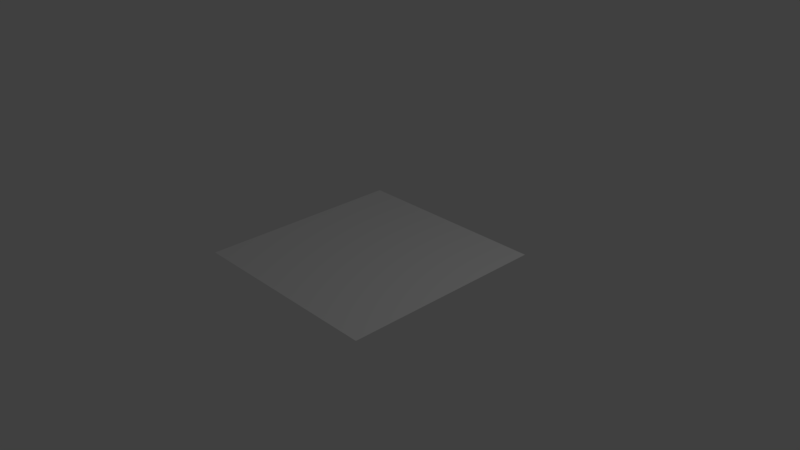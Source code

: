 # Source: texOnly.blend  (saved by Blender 2.78.0; exported with 4.5.12 LTS)
import bpy
from mathutils import Matrix  # noqa: F401  (used for matrix-valued properties, if any)

bpy.ops.wm.read_factory_settings(use_empty=True)
scene = bpy.context.scene
scene.name = 'Scene'

# ---- collections
col_collection_1 = bpy.data.collections.new('Collection 1'); scene.collection.children.link(col_collection_1)

# ---- materials (node trees are filled in below, after node groups)
mat_material_001 = bpy.data.materials.new('Material.001')
mat_material_001.alpha_threshold = 0.0
mat_material_001.use_transparent_shadow = False
mat_material_001.roughness = 0.5

# ---- material node trees

# ---- world
world_world = bpy.data.worlds.new('World'); scene.world = world_world
world_world.color = (0.05088, 0.05088, 0.05088)
world_world.use_sun_shadow = False
world_world.sun_shadow_jitter_overblur = 0.0
world_world.cycles.sampling_method = 'MANUAL'

# ---- cameras
cam_camera = bpy.data.cameras.new('Camera')
cam_camera.clip_end = 100.0
cam_camera.lens = 35.0
cam_camera.sensor_width = 32.0
cam_camera.sensor_height = 18.0
cam_camera.ortho_scale = 7.314
cam_camera.dof.focus_distance = 0.0
cam_camera.dof.aperture_fstop = 128.0

# ---- lights
light_lamp = bpy.data.lights.new('Lamp', 'POINT')
light_lamp.transmission_factor = 0.0
light_lamp.cutoff_distance = 30.0
light_lamp.energy = 100.0
light_lamp.shadow_buffer_clip_start = 1.001
light_lamp.shadow_soft_size = 0.1
light_lamp.shadow_maximum_resolution = 0.006
light_lamp.use_absolute_resolution = True

# ---- meshes
me_plane_002 = bpy.data.meshes.new('Plane.002')
me_plane_002.from_pydata([(-1.0, -1.0, 0.0), (1.0, -1.0, 0.0), (-1.0, 1.0, 0.0), (1.0, 1.0, 0.0)], [], [(0, 1, 3, 2)])
_uv = me_plane_002.uv_layers.new(name='UVMap')
_uv.uv.foreach_set('vector', [1.49e-07, 1.0, 0.0, 1.49e-07, 1.0, 0.0, 1.0, 1.0])
me_plane_002.materials.append(mat_material_001)
me_plane_002.use_remesh_preserve_volume = False
me_plane_002.use_remesh_preserve_attributes = False
me_plane_002.use_mirror_vertex_groups = False
me_plane_002.update()

# ---- objects
ob_lamp = bpy.data.objects.new('Lamp', light_lamp)
ob_camera = bpy.data.objects.new('Camera', cam_camera)
ob_plane_001 = bpy.data.objects.new('Plane.001', me_plane_002)

# ---- transforms, parenting, visibility, modifiers, constraints
ob_lamp.location = (4.076, 1.005, 5.904)
ob_lamp.rotation_euler = (0.6503, 0.05522, 1.866)
ob_lamp.lock_rotations_4d = False
ob_lamp.empty_display_type = 'ARROWS'
ob_lamp.color = (0.0, 0.0, 0.0, 0.0)
ob_lamp.lineart.crease_threshold = 0.0
ob_camera.location = (7.481, -6.508, 5.344)
ob_camera.rotation_euler = (1.109, 0.0, 0.8149)
ob_camera.lock_rotations_4d = False
ob_camera.empty_display_type = 'ARROWS'
ob_camera.color = (0.0, 0.0, 0.0, 0.0)
ob_camera.display_type = 'WIRE'
ob_camera.lineart.crease_threshold = 0.0
ob_plane_001.location = (0.0, 0.007671, 0.0)
ob_plane_001.scale = (1.39, 1.43, 1.0)
ob_plane_001.lineart.crease_threshold = 0.0

# ---- collection membership
col_collection_1.objects.link(ob_lamp)
col_collection_1.objects.link(ob_camera)
col_collection_1.objects.link(ob_plane_001)

# ---- scene / render settings (as saved in the file)
scene.camera = ob_camera
scene.frame_start = 1; scene.frame_end = 250; scene.frame_set(1)
scene.render.engine = 'BLENDER_EEVEE_NEXT'
scene.render.resolution_percentage = 50
scene.render.dither_intensity = 0.0
scene.cycles.use_denoising = False
scene.cycles.samples = 128
scene.cycles.sampling_pattern = 'TABULATED_SOBOL'
scene.cycles.light_sampling_threshold = 0.0
scene.cycles.use_adaptive_sampling = False
scene.cycles.use_light_tree = False
scene.cycles.blur_glossy = 0.0
scene.cycles.sample_clamp_indirect = 0.0
scene.view_settings.view_transform = 'Standard'
bpy.context.view_layer.update()
